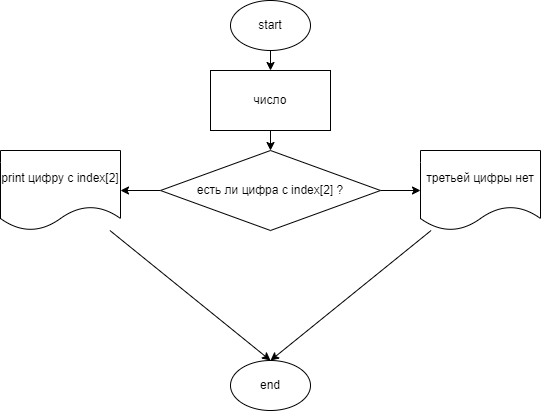

The diagram above was exported from draw.io. Its source (the exported page's mxGraphModel, read from the mxfile embedded in the PNG):
<mxGraphModel dx="596" dy="858" grid="1" gridSize="10" guides="1" tooltips="1" connect="1" arrows="1" fold="1" page="1" pageScale="1" pageWidth="827" pageHeight="1169" math="0" shadow="0">
  <root>
    <mxCell id="0" />
    <mxCell id="1" parent="0" />
    <mxCell id="4" value="" style="edgeStyle=none;html=1;" edge="1" parent="1" source="2" target="3">
      <mxGeometry relative="1" as="geometry" />
    </mxCell>
    <mxCell id="2" value="start" style="ellipse;whiteSpace=wrap;html=1;" vertex="1" parent="1">
      <mxGeometry x="250" y="50" width="80" height="50" as="geometry" />
    </mxCell>
    <mxCell id="6" value="" style="edgeStyle=none;html=1;" edge="1" parent="1" source="3" target="5">
      <mxGeometry relative="1" as="geometry" />
    </mxCell>
    <mxCell id="3" value="число" style="whiteSpace=wrap;html=1;" vertex="1" parent="1">
      <mxGeometry x="230" y="120" width="120" height="60" as="geometry" />
    </mxCell>
    <mxCell id="8" value="" style="edgeStyle=none;html=1;" edge="1" parent="1" source="5" target="7">
      <mxGeometry relative="1" as="geometry" />
    </mxCell>
    <mxCell id="10" value="" style="edgeStyle=none;html=1;" edge="1" parent="1" source="5" target="9">
      <mxGeometry relative="1" as="geometry" />
    </mxCell>
    <mxCell id="5" value="есть ли цифра с index[2] ?" style="rhombus;whiteSpace=wrap;html=1;" vertex="1" parent="1">
      <mxGeometry x="180" y="200" width="220" height="80" as="geometry" />
    </mxCell>
    <mxCell id="12" style="edgeStyle=none;html=1;" edge="1" parent="1" source="7">
      <mxGeometry relative="1" as="geometry">
        <mxPoint x="290" y="410" as="targetPoint" />
      </mxGeometry>
    </mxCell>
    <mxCell id="7" value="третьей цифры нет" style="shape=document;whiteSpace=wrap;html=1;boundedLbl=1;" vertex="1" parent="1">
      <mxGeometry x="440" y="200" width="120" height="80" as="geometry" />
    </mxCell>
    <mxCell id="11" style="edgeStyle=none;html=1;" edge="1" parent="1" source="9">
      <mxGeometry relative="1" as="geometry">
        <mxPoint x="290" y="410" as="targetPoint" />
      </mxGeometry>
    </mxCell>
    <mxCell id="9" value="print цифру с index[2]" style="shape=document;whiteSpace=wrap;html=1;boundedLbl=1;" vertex="1" parent="1">
      <mxGeometry x="20" y="200" width="120" height="80" as="geometry" />
    </mxCell>
    <mxCell id="13" value="end" style="ellipse;whiteSpace=wrap;html=1;" vertex="1" parent="1">
      <mxGeometry x="250" y="410" width="80" height="50" as="geometry" />
    </mxCell>
  </root>
</mxGraphModel>